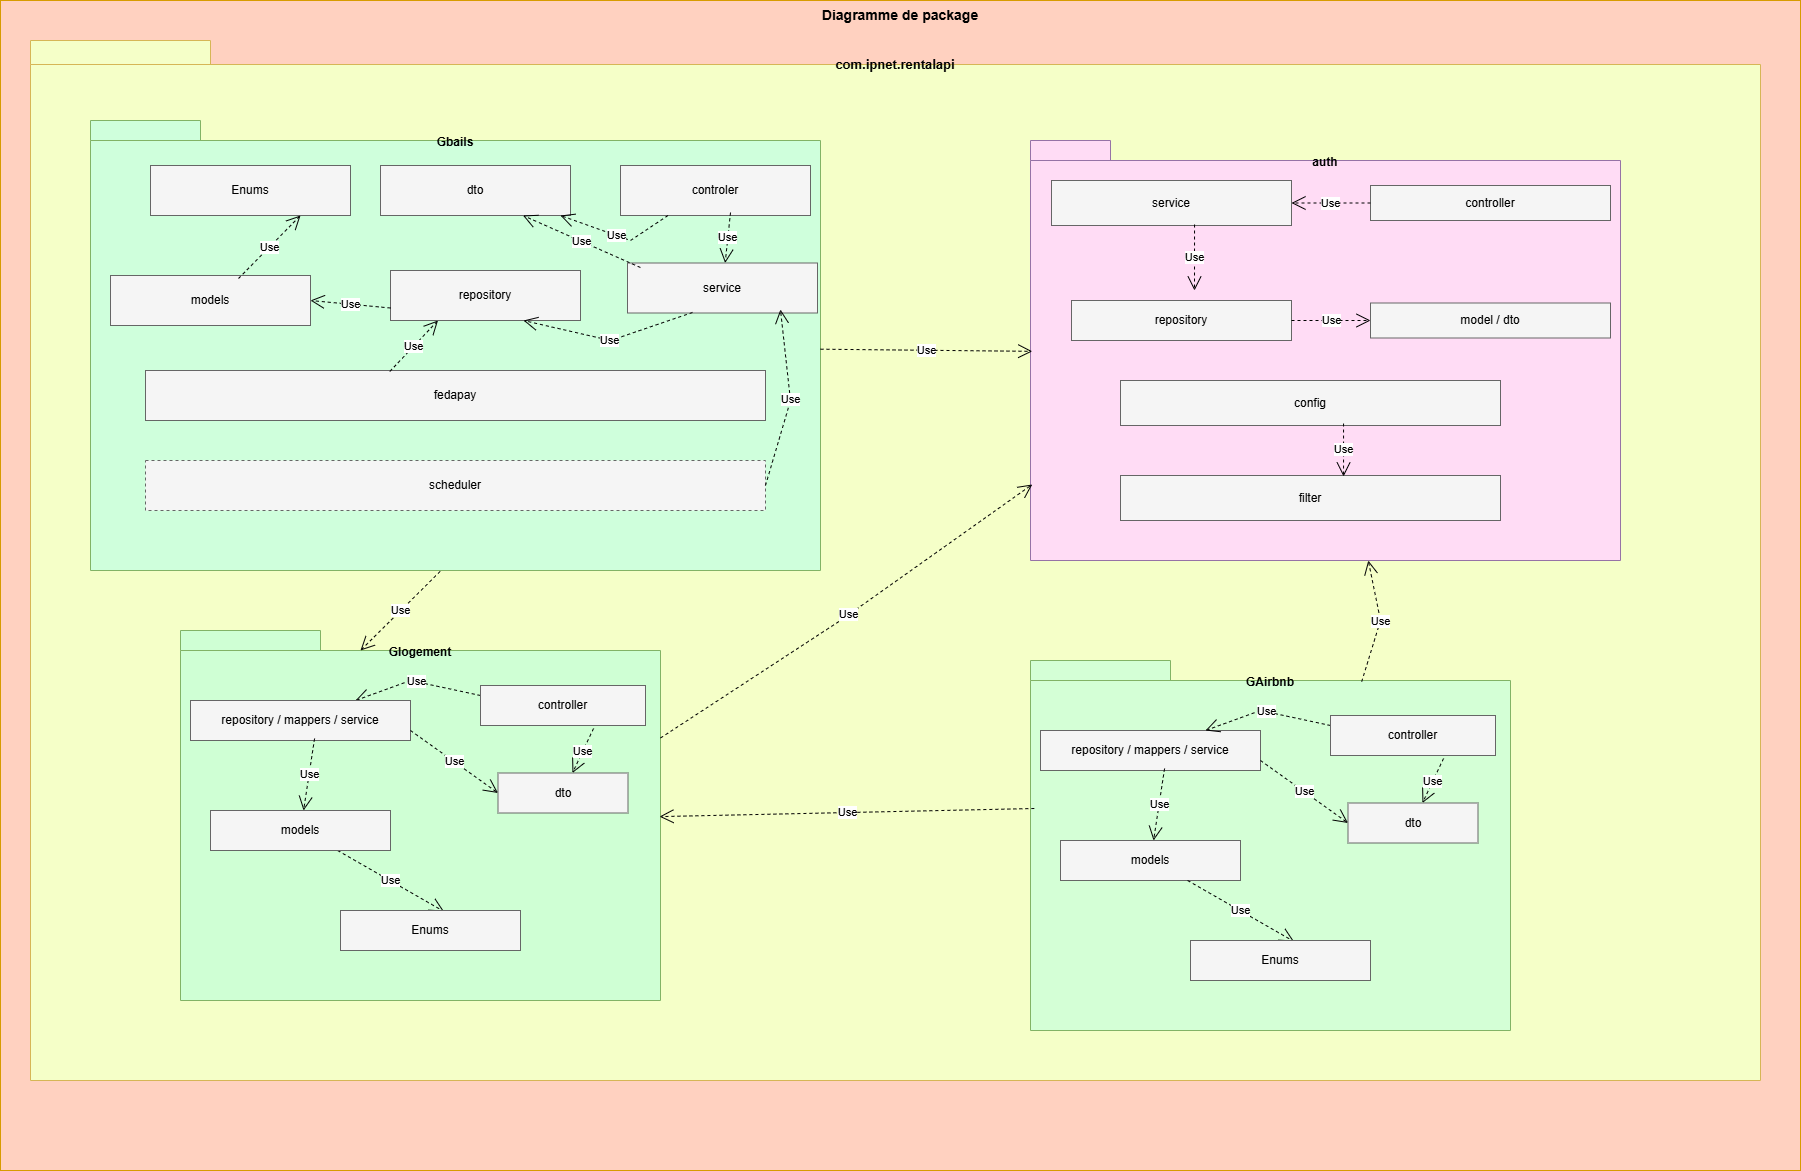

The diagram above was exported from draw.io. Its source (the exported page's mxGraphModel, read from the mxfile embedded in the PNG):
<mxGraphModel dx="1111" dy="571" grid="1" gridSize="10" guides="1" tooltips="1" connect="1" arrows="1" fold="1" page="1" pageScale="1" pageWidth="827" pageHeight="1169" math="0" shadow="0">
  <root>
    <mxCell id="0" />
    <mxCell id="1" parent="0" />
    <mxCell id="xCMSaFFtR7InsvEnGwBy-1" parent="1" style="rounded=0;whiteSpace=wrap;html=1;verticalAlign=top;fontStyle=1;fontSize=14;fillColor=#FFD1C0;strokeColor=#d79b00;" value="Diagramme de package" vertex="1">
      <mxGeometry height="1170" width="1800" x="200" y="300" as="geometry" />
    </mxCell>
    <mxCell id="xCMSaFFtR7InsvEnGwBy-2" parent="1" style="shape=folder;fontStyle=1;spacingTop=10;tabWidth=180;tabHeight=24;tabPosition=left;html=1;whiteSpace=wrap;fillColor=#F5FFC8;strokeColor=#d6b656;verticalAlign=top;align=center;fontSize=13;" value="com.ipnet.rentalapi" vertex="1">
      <mxGeometry height="1040" width="1730" x="230" y="340" as="geometry" />
    </mxCell>
    <mxCell id="xCMSaFFtR7InsvEnGwBy-4" parent="1" style="shape=folder;fontStyle=1;spacingTop=8;tabWidth=110;tabHeight=20;tabPosition=left;html=1;whiteSpace=wrap;fillColor=#CFFFDC;strokeColor=#82b366;verticalAlign=top;align=center;fontSize=12;" value="Gbails" vertex="1">
      <mxGeometry height="450" width="730" x="290" y="420" as="geometry" />
    </mxCell>
    <mxCell id="xCMSaFFtR7InsvEnGwBy-5" parent="1" style="rounded=0;whiteSpace=wrap;html=1;fillColor=#f5f5f5;strokeColor=#666666;" value="Enums" vertex="1">
      <mxGeometry height="50" width="200" x="350" y="465" as="geometry" />
    </mxCell>
    <mxCell id="xCMSaFFtR7InsvEnGwBy-6" parent="1" style="rounded=0;whiteSpace=wrap;html=1;fillColor=#f5f5f5;strokeColor=#666666;" value="controler" vertex="1">
      <mxGeometry height="50" width="190" x="820" y="465" as="geometry" />
    </mxCell>
    <mxCell id="xCMSaFFtR7InsvEnGwBy-7" parent="1" style="rounded=0;whiteSpace=wrap;html=1;fillColor=#f5f5f5;strokeColor=#666666;" value="dto" vertex="1">
      <mxGeometry height="50" width="190" x="580" y="465" as="geometry" />
    </mxCell>
    <mxCell id="xCMSaFFtR7InsvEnGwBy-8" parent="1" style="rounded=0;whiteSpace=wrap;html=1;fillColor=#f5f5f5;strokeColor=#666666;" value="models" vertex="1">
      <mxGeometry height="50" width="200" x="310" y="575" as="geometry" />
    </mxCell>
    <mxCell id="xCMSaFFtR7InsvEnGwBy-9" parent="1" style="rounded=0;whiteSpace=wrap;html=1;fillColor=#f5f5f5;strokeColor=#666666;" value="repository" vertex="1">
      <mxGeometry height="50" width="190" x="590" y="570" as="geometry" />
    </mxCell>
    <mxCell id="xCMSaFFtR7InsvEnGwBy-10" parent="1" style="rounded=0;whiteSpace=wrap;html=1;fillColor=#f5f5f5;strokeColor=#666666;" value="service" vertex="1">
      <mxGeometry height="50" width="190" x="827" y="562.5" as="geometry" />
    </mxCell>
    <mxCell id="xCMSaFFtR7InsvEnGwBy-11" parent="1" style="rounded=0;whiteSpace=wrap;html=1;fillColor=#f5f5f5;strokeColor=#666666;" value="fedapay" vertex="1">
      <mxGeometry height="50" width="620" x="345" y="670" as="geometry" />
    </mxCell>
    <mxCell id="xCMSaFFtR7InsvEnGwBy-12" parent="1" style="rounded=0;whiteSpace=wrap;html=1;fillColor=#f5f5f5;strokeColor=#666666;dashed=1;" value="scheduler" vertex="1">
      <mxGeometry height="50" width="620" x="345" y="760" as="geometry" />
    </mxCell>
    <mxCell id="xCMSaFFtR7InsvEnGwBy-19" parent="1" style="shape=folder;fontStyle=1;spacingTop=8;tabWidth=80;tabHeight=20;tabPosition=left;html=1;whiteSpace=wrap;fillColor=#FFDCF5;strokeColor=#9673a6;verticalAlign=top;align=center;fontSize=12;" value="auth" vertex="1">
      <mxGeometry height="420" width="590" x="1230" y="440" as="geometry" />
    </mxCell>
    <mxCell id="xCMSaFFtR7InsvEnGwBy-20" parent="1" style="rounded=0;whiteSpace=wrap;html=1;fillColor=#f5f5f5;strokeColor=#666666;" value="config" vertex="1">
      <mxGeometry height="45" width="380" x="1320" y="680" as="geometry" />
    </mxCell>
    <mxCell id="xCMSaFFtR7InsvEnGwBy-21" parent="1" style="rounded=0;whiteSpace=wrap;html=1;fillColor=#f5f5f5;strokeColor=#666666;" value="controller" vertex="1">
      <mxGeometry height="35" width="240" x="1570" y="485" as="geometry" />
    </mxCell>
    <mxCell id="xCMSaFFtR7InsvEnGwBy-22" parent="1" style="rounded=0;whiteSpace=wrap;html=1;fillColor=#f5f5f5;strokeColor=#666666;" value="filter" vertex="1">
      <mxGeometry height="45" width="380" x="1320" y="775" as="geometry" />
    </mxCell>
    <mxCell id="xCMSaFFtR7InsvEnGwBy-23" parent="1" style="rounded=0;whiteSpace=wrap;html=1;fillColor=#f5f5f5;strokeColor=#666666;" value="model / dto" vertex="1">
      <mxGeometry height="35" width="240" x="1570" y="602.5" as="geometry" />
    </mxCell>
    <mxCell id="xCMSaFFtR7InsvEnGwBy-24" parent="1" style="rounded=0;whiteSpace=wrap;html=1;fillColor=#f5f5f5;strokeColor=#666666;" value="service" vertex="1">
      <mxGeometry height="45" width="240" x="1251" y="480" as="geometry" />
    </mxCell>
    <mxCell id="xCMSaFFtR7InsvEnGwBy-28" edge="1" parent="1" source="xCMSaFFtR7InsvEnGwBy-6" style="endArrow=open;endSize=12;dashed=1;html=1;rounded=0;exitX=0.579;exitY=0.94;exitDx=0;exitDy=0;exitPerimeter=0;" target="xCMSaFFtR7InsvEnGwBy-10" value="Use">
      <mxGeometry relative="1" width="160" as="geometry">
        <mxPoint x="810" y="610" as="sourcePoint" />
        <mxPoint x="970" y="610" as="targetPoint" />
      </mxGeometry>
    </mxCell>
    <mxCell id="xCMSaFFtR7InsvEnGwBy-29" edge="1" parent="1" source="xCMSaFFtR7InsvEnGwBy-10" style="endArrow=open;endSize=12;dashed=1;html=1;rounded=0;exitX=0.342;exitY=0.99;exitDx=0;exitDy=0;exitPerimeter=0;entryX=0.7;entryY=1;entryDx=0;entryDy=0;entryPerimeter=0;" target="xCMSaFFtR7InsvEnGwBy-9" value="Use">
      <mxGeometry relative="1" width="160" as="geometry">
        <Array as="points">
          <mxPoint x="810" y="640" />
        </Array>
        <mxPoint x="805" y="550" as="sourcePoint" />
        <mxPoint x="800" y="601" as="targetPoint" />
      </mxGeometry>
    </mxCell>
    <mxCell id="xCMSaFFtR7InsvEnGwBy-30" edge="1" parent="1" source="xCMSaFFtR7InsvEnGwBy-9" style="endArrow=open;endSize=12;dashed=1;html=1;rounded=0;exitX=0;exitY=0.75;exitDx=0;exitDy=0;entryX=1;entryY=0.5;entryDx=0;entryDy=0;" target="xCMSaFFtR7InsvEnGwBy-8" value="Use">
      <mxGeometry relative="1" width="160" as="geometry">
        <mxPoint x="565" y="590" as="sourcePoint" />
        <mxPoint x="560" y="641" as="targetPoint" />
      </mxGeometry>
    </mxCell>
    <mxCell id="xCMSaFFtR7InsvEnGwBy-31" edge="1" parent="1" source="xCMSaFFtR7InsvEnGwBy-10" style="endArrow=open;endSize=12;dashed=1;html=1;rounded=0;exitX=0.068;exitY=0.09;exitDx=0;exitDy=0;exitPerimeter=0;entryX=0.75;entryY=1;entryDx=0;entryDy=0;" target="xCMSaFFtR7InsvEnGwBy-7" value="Use">
      <mxGeometry relative="1" width="160" as="geometry">
        <mxPoint x="785" y="540" as="sourcePoint" />
        <mxPoint x="780" y="591" as="targetPoint" />
      </mxGeometry>
    </mxCell>
    <mxCell id="xCMSaFFtR7InsvEnGwBy-32" edge="1" parent="1" source="xCMSaFFtR7InsvEnGwBy-6" style="endArrow=open;endSize=12;dashed=1;html=1;rounded=0;exitX=0.25;exitY=1;exitDx=0;exitDy=0;entryX=0.947;entryY=1;entryDx=0;entryDy=0;entryPerimeter=0;" target="xCMSaFFtR7InsvEnGwBy-7" value="Use">
      <mxGeometry relative="1" width="160" as="geometry">
        <Array as="points">
          <mxPoint x="830" y="540" />
        </Array>
        <mxPoint x="815" y="490" as="sourcePoint" />
        <mxPoint x="810" y="541" as="targetPoint" />
      </mxGeometry>
    </mxCell>
    <mxCell id="xCMSaFFtR7InsvEnGwBy-33" edge="1" parent="1" source="xCMSaFFtR7InsvEnGwBy-8" style="endArrow=open;endSize=12;dashed=1;html=1;rounded=0;exitX=0.64;exitY=0.06;exitDx=0;exitDy=0;exitPerimeter=0;entryX=0.75;entryY=1;entryDx=0;entryDy=0;" target="xCMSaFFtR7InsvEnGwBy-5" value="Use">
      <mxGeometry relative="1" width="160" as="geometry">
        <mxPoint x="455" y="550" as="sourcePoint" />
        <mxPoint x="450" y="601" as="targetPoint" />
      </mxGeometry>
    </mxCell>
    <mxCell id="xCMSaFFtR7InsvEnGwBy-34" edge="1" parent="1" source="xCMSaFFtR7InsvEnGwBy-11" style="endArrow=open;endSize=12;dashed=1;html=1;rounded=0;exitX=0.394;exitY=0.02;exitDx=0;exitDy=0;exitPerimeter=0;entryX=0.25;entryY=1;entryDx=0;entryDy=0;" target="xCMSaFFtR7InsvEnGwBy-9" value="Use">
      <mxGeometry relative="1" width="160" as="geometry">
        <mxPoint x="585" y="650" as="sourcePoint" />
        <mxPoint x="580" y="701" as="targetPoint" />
      </mxGeometry>
    </mxCell>
    <mxCell id="xCMSaFFtR7InsvEnGwBy-36" edge="1" parent="1" source="xCMSaFFtR7InsvEnGwBy-12" style="endArrow=open;endSize=12;dashed=1;html=1;rounded=0;exitX=1;exitY=0.5;exitDx=0;exitDy=0;entryX=0.805;entryY=0.93;entryDx=0;entryDy=0;entryPerimeter=0;" target="xCMSaFFtR7InsvEnGwBy-10" value="Use">
      <mxGeometry relative="1" width="160" as="geometry">
        <Array as="points">
          <mxPoint x="990" y="700" />
        </Array>
        <mxPoint x="985" y="700" as="sourcePoint" />
        <mxPoint x="980" y="751" as="targetPoint" />
      </mxGeometry>
    </mxCell>
    <mxCell id="xCMSaFFtR7InsvEnGwBy-53" parent="1" style="rounded=0;whiteSpace=wrap;html=1;fillColor=#f5f5f5;strokeColor=#666666;" value="controller" vertex="1">
      <mxGeometry height="40" width="165" x="680" y="965" as="geometry" />
    </mxCell>
    <mxCell id="xCMSaFFtR7InsvEnGwBy-54" parent="1" style="shape=folder;fontStyle=1;spacingTop=8;tabWidth=140;tabHeight=20;tabPosition=left;html=1;whiteSpace=wrap;fillColor=#CFFFD4;strokeColor=#82b366;verticalAlign=top;align=center;fontSize=12;" value="Glogement" vertex="1">
      <mxGeometry height="370" width="480" x="380" y="930" as="geometry" />
    </mxCell>
    <mxCell id="xCMSaFFtR7InsvEnGwBy-55" edge="1" parent="1" source="xCMSaFFtR7InsvEnGwBy-53" style="endArrow=open;endSize=12;dashed=1;html=1;rounded=0;exitX=0;exitY=0.75;exitDx=0;exitDy=0;entryX=0.75;entryY=0;entryDx=0;entryDy=0;" target="xCMSaFFtR7InsvEnGwBy-56" value="Use">
      <mxGeometry relative="1" width="160" as="geometry">
        <Array as="points">
          <mxPoint x="610" y="980" />
        </Array>
        <mxPoint x="675" y="1050" as="sourcePoint" />
        <mxPoint x="670" y="1101" as="targetPoint" />
      </mxGeometry>
    </mxCell>
    <mxCell id="xCMSaFFtR7InsvEnGwBy-56" parent="1" style="rounded=0;whiteSpace=wrap;html=1;fillColor=#f5f5f5;strokeColor=#666666;" value="repository / mappers / service" vertex="1">
      <mxGeometry height="40" width="220" x="390" y="1000" as="geometry" />
    </mxCell>
    <mxCell id="xCMSaFFtR7InsvEnGwBy-57" edge="1" parent="1" source="xCMSaFFtR7InsvEnGwBy-56" style="endArrow=open;endSize=12;dashed=1;html=1;rounded=0;exitX=0.564;exitY=0.95;exitDx=0;exitDy=0;exitPerimeter=0;" target="xCMSaFFtR7InsvEnGwBy-59" value="Use">
      <mxGeometry relative="1" width="160" as="geometry">
        <mxPoint x="635" y="1120" as="sourcePoint" />
        <mxPoint x="630" y="1171" as="targetPoint" />
      </mxGeometry>
    </mxCell>
    <mxCell id="xCMSaFFtR7InsvEnGwBy-58" edge="1" parent="1" source="xCMSaFFtR7InsvEnGwBy-59" style="endArrow=open;endSize=12;dashed=1;html=1;rounded=0;exitX=0.706;exitY=1;exitDx=0;exitDy=0;exitPerimeter=0;entryX=0.575;entryY=0.025;entryDx=0;entryDy=0;entryPerimeter=0;" target="xCMSaFFtR7InsvEnGwBy-60" value="Use">
      <mxGeometry relative="1" width="160" as="geometry">
        <mxPoint x="615" y="1115" as="sourcePoint" />
        <mxPoint x="610" y="1166" as="targetPoint" />
      </mxGeometry>
    </mxCell>
    <mxCell id="xCMSaFFtR7InsvEnGwBy-59" parent="1" style="rounded=0;whiteSpace=wrap;html=1;fillColor=#f5f5f5;strokeColor=#666666;" value="models" vertex="1">
      <mxGeometry height="40" width="180" x="410" y="1110" as="geometry" />
    </mxCell>
    <mxCell id="xCMSaFFtR7InsvEnGwBy-60" parent="1" style="rounded=0;whiteSpace=wrap;html=1;fillColor=#f5f5f5;strokeColor=#666666;" value="Enums" vertex="1">
      <mxGeometry height="40" width="180" x="540" y="1210" as="geometry" />
    </mxCell>
    <mxCell id="xCMSaFFtR7InsvEnGwBy-61" parent="1" style="rounded=0;whiteSpace=wrap;html=1;fillColor=#f5f5f5;strokeColor=#666666;" value="dto" vertex="1">
      <mxGeometry height="40" width="130" x="697.5" y="1072.5" as="geometry" />
    </mxCell>
    <mxCell id="xCMSaFFtR7InsvEnGwBy-62" edge="1" parent="1" source="xCMSaFFtR7InsvEnGwBy-56" style="endArrow=open;endSize=12;dashed=1;html=1;rounded=0;exitX=1;exitY=0.75;exitDx=0;exitDy=0;entryX=0;entryY=0.5;entryDx=0;entryDy=0;" target="xCMSaFFtR7InsvEnGwBy-61" value="Use">
      <mxGeometry relative="1" width="160" as="geometry">
        <mxPoint x="665" y="1130" as="sourcePoint" />
        <mxPoint x="660" y="1181" as="targetPoint" />
      </mxGeometry>
    </mxCell>
    <mxCell id="xCMSaFFtR7InsvEnGwBy-63" parent="1" style="rounded=0;whiteSpace=wrap;html=1;fillColor=#f5f5f5;strokeColor=#666666;" value="controller" vertex="1">
      <mxGeometry height="40" width="165" x="680" y="985" as="geometry" />
    </mxCell>
    <mxCell id="xCMSaFFtR7InsvEnGwBy-65" edge="1" parent="1" source="xCMSaFFtR7InsvEnGwBy-63" style="endArrow=open;endSize=12;dashed=1;html=1;rounded=0;exitX=0.685;exitY=1.075;exitDx=0;exitDy=0;exitPerimeter=0;" target="xCMSaFFtR7InsvEnGwBy-61" value="Use">
      <mxGeometry relative="1" width="160" as="geometry">
        <mxPoint x="892" y="1070" as="sourcePoint" />
        <mxPoint x="880" y="1140" as="targetPoint" />
      </mxGeometry>
    </mxCell>
    <mxCell id="xCMSaFFtR7InsvEnGwBy-68" parent="1" style="rounded=0;whiteSpace=wrap;html=1;fillColor=#f5f5f5;strokeColor=#666666;" value="repository" vertex="1">
      <mxGeometry height="40" width="220" x="1271" y="600" as="geometry" />
    </mxCell>
    <mxCell id="xCMSaFFtR7InsvEnGwBy-69" edge="1" parent="1" source="xCMSaFFtR7InsvEnGwBy-21" style="endArrow=open;endSize=12;dashed=1;html=1;rounded=0;entryX=1;entryY=0.5;entryDx=0;entryDy=0;" target="xCMSaFFtR7InsvEnGwBy-24" value="Use">
      <mxGeometry relative="1" width="160" as="geometry">
        <mxPoint x="1751" y="770" as="sourcePoint" />
        <mxPoint x="1730" y="815" as="targetPoint" />
      </mxGeometry>
    </mxCell>
    <mxCell id="xCMSaFFtR7InsvEnGwBy-70" edge="1" parent="1" source="xCMSaFFtR7InsvEnGwBy-24" style="endArrow=open;endSize=12;dashed=1;html=1;rounded=0;exitX=0.596;exitY=0.978;exitDx=0;exitDy=0;exitPerimeter=0;" value="Use">
      <mxGeometry relative="1" width="160" as="geometry">
        <mxPoint x="1421" y="550" as="sourcePoint" />
        <mxPoint x="1394" y="590" as="targetPoint" />
      </mxGeometry>
    </mxCell>
    <mxCell id="xCMSaFFtR7InsvEnGwBy-71" edge="1" parent="1" source="xCMSaFFtR7InsvEnGwBy-68" style="endArrow=open;endSize=12;dashed=1;html=1;rounded=0;exitX=1;exitY=0.5;exitDx=0;exitDy=0;entryX=0;entryY=0.5;entryDx=0;entryDy=0;" target="xCMSaFFtR7InsvEnGwBy-23" value="Use">
      <mxGeometry relative="1" width="160" as="geometry">
        <mxPoint x="1571" y="620" as="sourcePoint" />
        <mxPoint x="1550" y="665" as="targetPoint" />
      </mxGeometry>
    </mxCell>
    <mxCell id="xCMSaFFtR7InsvEnGwBy-72" edge="1" parent="1" source="xCMSaFFtR7InsvEnGwBy-20" style="endArrow=open;endSize=12;dashed=1;html=1;rounded=0;exitX=0.587;exitY=0.956;exitDx=0;exitDy=0;exitPerimeter=0;entryX=0.587;entryY=0.022;entryDx=0;entryDy=0;entryPerimeter=0;" target="xCMSaFFtR7InsvEnGwBy-22" value="Use">
      <mxGeometry relative="1" width="160" as="geometry">
        <mxPoint x="1691" y="760" as="sourcePoint" />
        <mxPoint x="1670" y="805" as="targetPoint" />
      </mxGeometry>
    </mxCell>
    <mxCell id="xCMSaFFtR7InsvEnGwBy-73" parent="1" style="shape=folder;fontStyle=1;spacingTop=8;tabWidth=140;tabHeight=20;tabPosition=left;html=1;whiteSpace=wrap;fillColor=#D4FFD6;strokeColor=#82b366;verticalAlign=top;align=center;fontSize=12;" value="GAirbnb" vertex="1">
      <mxGeometry height="370" width="480" x="1230" y="960" as="geometry" />
    </mxCell>
    <mxCell id="xCMSaFFtR7InsvEnGwBy-74" parent="1" style="rounded=0;whiteSpace=wrap;html=1;fillColor=#f5f5f5;strokeColor=#666666;" value="repository / mappers / service" vertex="1">
      <mxGeometry height="40" width="220" x="1240" y="1030" as="geometry" />
    </mxCell>
    <mxCell id="xCMSaFFtR7InsvEnGwBy-75" edge="1" parent="1" style="endArrow=open;endSize=12;dashed=1;html=1;rounded=0;exitX=0;exitY=0.75;exitDx=0;exitDy=0;entryX=0.75;entryY=0;entryDx=0;entryDy=0;" target="xCMSaFFtR7InsvEnGwBy-74" value="Use">
      <mxGeometry relative="1" width="160" as="geometry">
        <Array as="points">
          <mxPoint x="1460" y="1010" />
        </Array>
        <mxPoint x="1530" y="1025" as="sourcePoint" />
        <mxPoint x="1520" y="1131" as="targetPoint" />
      </mxGeometry>
    </mxCell>
    <mxCell id="xCMSaFFtR7InsvEnGwBy-76" parent="1" style="rounded=0;whiteSpace=wrap;html=1;fillColor=#f5f5f5;strokeColor=#666666;" value="controller" vertex="1">
      <mxGeometry height="40" width="165" x="1530" y="1015" as="geometry" />
    </mxCell>
    <mxCell id="xCMSaFFtR7InsvEnGwBy-77" edge="1" parent="1" source="xCMSaFFtR7InsvEnGwBy-76" style="endArrow=open;endSize=12;dashed=1;html=1;rounded=0;exitX=0.685;exitY=1.075;exitDx=0;exitDy=0;exitPerimeter=0;" target="xCMSaFFtR7InsvEnGwBy-78" value="Use">
      <mxGeometry relative="1" width="160" as="geometry">
        <mxPoint x="1742" y="1100" as="sourcePoint" />
        <mxPoint x="1730" y="1170" as="targetPoint" />
      </mxGeometry>
    </mxCell>
    <mxCell id="xCMSaFFtR7InsvEnGwBy-78" parent="1" style="rounded=0;whiteSpace=wrap;html=1;fillColor=#f5f5f5;strokeColor=#666666;" value="dto" vertex="1">
      <mxGeometry height="40" width="130" x="1547.5" y="1102.5" as="geometry" />
    </mxCell>
    <mxCell id="xCMSaFFtR7InsvEnGwBy-79" edge="1" parent="1" source="xCMSaFFtR7InsvEnGwBy-74" style="endArrow=open;endSize=12;dashed=1;html=1;rounded=0;exitX=1;exitY=0.75;exitDx=0;exitDy=0;entryX=0;entryY=0.5;entryDx=0;entryDy=0;" target="xCMSaFFtR7InsvEnGwBy-78" value="Use">
      <mxGeometry relative="1" width="160" as="geometry">
        <mxPoint x="1515" y="1160" as="sourcePoint" />
        <mxPoint x="1510" y="1211" as="targetPoint" />
      </mxGeometry>
    </mxCell>
    <mxCell id="xCMSaFFtR7InsvEnGwBy-80" edge="1" parent="1" source="xCMSaFFtR7InsvEnGwBy-74" style="endArrow=open;endSize=12;dashed=1;html=1;rounded=0;exitX=0.564;exitY=0.95;exitDx=0;exitDy=0;exitPerimeter=0;" target="xCMSaFFtR7InsvEnGwBy-81" value="Use">
      <mxGeometry relative="1" width="160" as="geometry">
        <mxPoint x="1485" y="1150" as="sourcePoint" />
        <mxPoint x="1480" y="1201" as="targetPoint" />
      </mxGeometry>
    </mxCell>
    <mxCell id="xCMSaFFtR7InsvEnGwBy-81" parent="1" style="rounded=0;whiteSpace=wrap;html=1;fillColor=#f5f5f5;strokeColor=#666666;" value="models" vertex="1">
      <mxGeometry height="40" width="180" x="1260" y="1140" as="geometry" />
    </mxCell>
    <mxCell id="xCMSaFFtR7InsvEnGwBy-82" edge="1" parent="1" source="xCMSaFFtR7InsvEnGwBy-81" style="endArrow=open;endSize=12;dashed=1;html=1;rounded=0;exitX=0.706;exitY=1;exitDx=0;exitDy=0;exitPerimeter=0;entryX=0.575;entryY=0.025;entryDx=0;entryDy=0;entryPerimeter=0;" target="xCMSaFFtR7InsvEnGwBy-83" value="Use">
      <mxGeometry relative="1" width="160" as="geometry">
        <mxPoint x="1465" y="1145" as="sourcePoint" />
        <mxPoint x="1460" y="1196" as="targetPoint" />
      </mxGeometry>
    </mxCell>
    <mxCell id="xCMSaFFtR7InsvEnGwBy-83" parent="1" style="rounded=0;whiteSpace=wrap;html=1;fillColor=#f5f5f5;strokeColor=#666666;" value="Enums" vertex="1">
      <mxGeometry height="40" width="180" x="1390" y="1240" as="geometry" />
    </mxCell>
    <mxCell id="xCMSaFFtR7InsvEnGwBy-84" edge="1" parent="1" source="xCMSaFFtR7InsvEnGwBy-4" style="endArrow=open;endSize=12;dashed=1;html=1;rounded=0;entryX=0.003;entryY=0.502;entryDx=0;entryDy=0;entryPerimeter=0;" target="xCMSaFFtR7InsvEnGwBy-19" value="Use">
      <mxGeometry relative="1" width="160" as="geometry">
        <mxPoint x="1131" y="880" as="sourcePoint" />
        <mxPoint x="1110" y="925" as="targetPoint" />
      </mxGeometry>
    </mxCell>
    <mxCell id="xCMSaFFtR7InsvEnGwBy-85" edge="1" parent="1" source="xCMSaFFtR7InsvEnGwBy-4" style="endArrow=open;endSize=12;dashed=1;html=1;rounded=0;exitX=0.479;exitY=1.002;exitDx=0;exitDy=0;exitPerimeter=0;entryX=0.375;entryY=0.054;entryDx=0;entryDy=0;entryPerimeter=0;" target="xCMSaFFtR7InsvEnGwBy-54" value="Use">
      <mxGeometry relative="1" width="160" as="geometry">
        <mxPoint x="1041" y="980" as="sourcePoint" />
        <mxPoint x="1020" y="1025" as="targetPoint" />
      </mxGeometry>
    </mxCell>
    <mxCell id="xCMSaFFtR7InsvEnGwBy-87" edge="1" parent="1" source="xCMSaFFtR7InsvEnGwBy-54" style="endArrow=open;endSize=12;dashed=1;html=1;rounded=0;exitX=0;exitY=0;exitDx=480;exitDy=107.5;entryX=0.003;entryY=0.819;entryDx=0;entryDy=0;exitPerimeter=0;entryPerimeter=0;" target="xCMSaFFtR7InsvEnGwBy-19" value="Use">
      <mxGeometry relative="1" width="160" as="geometry">
        <Array as="points">
          <mxPoint x="1040" y="920" />
        </Array>
        <mxPoint x="1215" y="1015" as="sourcePoint" />
        <mxPoint x="1090" y="1020" as="targetPoint" />
      </mxGeometry>
    </mxCell>
    <mxCell id="xCMSaFFtR7InsvEnGwBy-88" edge="1" parent="1" source="xCMSaFFtR7InsvEnGwBy-73" style="endArrow=open;endSize=12;dashed=1;html=1;rounded=0;exitX=0.69;exitY=0.057;exitDx=0;exitDy=0;exitPerimeter=0;" target="xCMSaFFtR7InsvEnGwBy-19" value="Use">
      <mxGeometry relative="1" width="160" as="geometry">
        <Array as="points">
          <mxPoint x="1580" y="920" />
        </Array>
        <mxPoint x="1225" y="1075" as="sourcePoint" />
        <mxPoint x="1100" y="1080" as="targetPoint" />
      </mxGeometry>
    </mxCell>
    <mxCell id="xCMSaFFtR7InsvEnGwBy-89" edge="1" parent="1" source="xCMSaFFtR7InsvEnGwBy-73" style="endArrow=open;endSize=12;dashed=1;html=1;rounded=0;exitX=0.008;exitY=0.4;exitDx=0;exitDy=0;exitPerimeter=0;entryX=0.998;entryY=0.503;entryDx=0;entryDy=0;entryPerimeter=0;" target="xCMSaFFtR7InsvEnGwBy-54" value="Use">
      <mxGeometry relative="1" width="160" as="geometry">
        <mxPoint x="1111" y="1110" as="sourcePoint" />
        <mxPoint x="1100" y="1182" as="targetPoint" />
      </mxGeometry>
    </mxCell>
  </root>
</mxGraphModel>